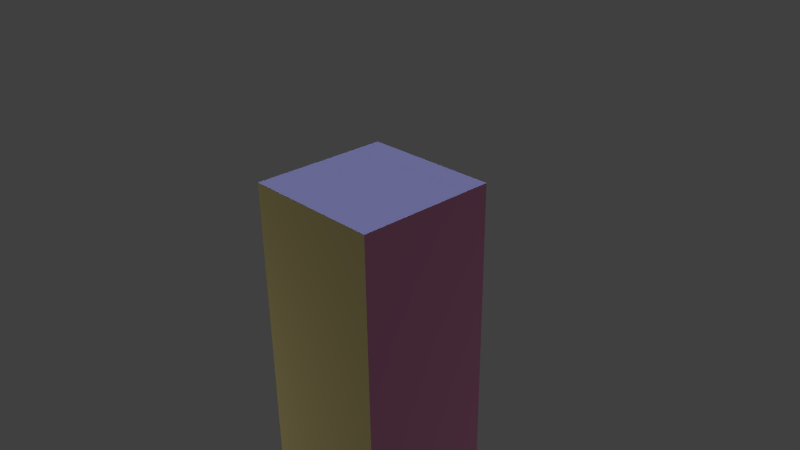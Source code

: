 # Source: tower.blend  (saved by Blender 2.69.0; exported with 4.5.12 LTS)
import bpy
from mathutils import Matrix  # noqa: F401  (used for matrix-valued properties, if any)

bpy.ops.wm.read_factory_settings(use_empty=True)
scene = bpy.context.scene
scene.name = 'Scene'

# ---- collections
col_collection_1 = bpy.data.collections.new('Collection 1'); scene.collection.children.link(col_collection_1)

# ---- materials (node trees are filled in below, after node groups)
mat_sides = bpy.data.materials.new('sides')
mat_sides.alpha_threshold = 0.0
mat_sides.use_transparent_shadow = False
mat_sides.diffuse_color = (0.8, 0.2991, 0.5209, 1.0)
mat_sides.roughness = 0.5
mat_sides.line_color = (0.0, 0.0, 0.0, 1.0)
mat_front = bpy.data.materials.new('front')
mat_front.alpha_threshold = 0.0
mat_front.use_transparent_shadow = False
mat_front.preview_render_type = 'CUBE'
mat_front.diffuse_color = (0.8, 0.6718, 0.2871, 1.0)
mat_front.roughness = 0.5
mat_front.specular_intensity = 0.1972
mat_front.line_color = (0.0, 0.0, 0.0, 1.0)
mat_top = bpy.data.materials.new('top')
mat_top.alpha_threshold = 0.0
mat_top.use_transparent_shadow = False
mat_top.diffuse_color = (0.3646, 0.3716, 0.8, 1.0)
mat_top.roughness = 0.5
mat_top.line_color = (0.0, 0.0, 0.0, 1.0)

# ---- material node trees

# ---- world
world_world = bpy.data.worlds.new('World'); scene.world = world_world
world_world.color = (0.05088, 0.05088, 0.05088)
world_world.use_sun_shadow = False
world_world.sun_shadow_jitter_overblur = 0.0
world_world.cycles.sampling_method = 'MANUAL'
world_world.cycles.sample_map_resolution = 256

# ---- cameras
cam_camera = bpy.data.cameras.new('Camera')
cam_camera.clip_end = 100.0
cam_camera.lens = 35.0
cam_camera.sensor_width = 32.0
cam_camera.sensor_height = 18.0
cam_camera.ortho_scale = 7.314
cam_camera.dof.focus_distance = 0.0
cam_camera.dof.aperture_fstop = 128.0

# ---- lights
light_hemi = bpy.data.lights.new('Hemi', 'SUN')
light_hemi.transmission_factor = 0.0
light_hemi.angle = 0.1993
light_hemi.energy = 1.0
light_hemi.shadow_buffer_clip_start = 0.5
light_hemi.shadow_soft_size = 0.1
light_hemi.shadow_cascade_max_distance = 1000.0
light_hemi.cycles.use_multiple_importance_sampling = False
light_point = bpy.data.lights.new('Point', 'POINT')
light_point.transmission_factor = 0.0
light_point.energy = 100.0
light_point.shadow_buffer_clip_start = 0.5
light_point.shadow_soft_size = 0.1
light_point.shadow_maximum_resolution = 0.006
light_point.use_absolute_resolution = True
light_point.cycles.use_multiple_importance_sampling = False
light_lamp = bpy.data.lights.new('Lamp', 'POINT')
light_lamp.transmission_factor = 0.0
light_lamp.cutoff_distance = 30.0
light_lamp.energy = 100.0
light_lamp.shadow_buffer_clip_start = 1.001
light_lamp.shadow_soft_size = 0.1
light_lamp.shadow_maximum_resolution = 0.006
light_lamp.use_absolute_resolution = True
light_lamp.cycles.use_multiple_importance_sampling = False

# ---- meshes
me_cube = bpy.data.meshes.new('Cube')
me_cube.from_pydata([(1.0, 1.0, -1.0), (1.0, -1.0, -1.0), (-1.0, -1.0, -1.0), (-1.0, 1.0, -1.0), (1.0, 1.0, 1.0), (1.0, -1.0, 1.0), (-1.0, -1.0, 1.0), (-1.0, 1.0, 1.0), (1.0, 1.0, -3.0), (1.0, -1.0, -3.0), (-1.0, -1.0, -3.0), (-1.0, 1.0, -3.0), (1.0, 1.0, -5.0), (1.0, -1.0, -5.0), (-1.0, -1.0, -5.0), (-1.0, 1.0, -5.0), (1.0, 1.0, -7.0), (1.0, -1.0, -7.0), (-1.0, -1.0, -7.0), (-1.0, 1.0, -7.0), (1.0, 1.0, -9.0), (1.0, -1.0, -9.0), (-1.0, -1.0, -9.0), (-1.0, 1.0, -9.0), (1.0, 1.0, -11.0), (1.0, -1.0, -11.0), (-1.0, -1.0, -11.0), (-1.0, 1.0, -11.0)], [], [(2, 3, 11, 10), (4, 7, 6, 5), (0, 4, 5, 1), (1, 5, 6, 2), (2, 6, 7, 3), (4, 0, 3, 7), (10, 11, 15, 14), (1, 2, 10, 9), (3, 0, 8, 11), (0, 1, 9, 8), (14, 15, 19, 18), (9, 10, 14, 13), (11, 8, 12, 15), (8, 9, 13, 12), (18, 19, 23, 22), (13, 14, 18, 17), (15, 12, 16, 19), (12, 13, 17, 16), (22, 23, 27, 26), (17, 18, 22, 21), (19, 16, 20, 23), (16, 17, 21, 20), (21, 22, 26, 25), (23, 20, 24, 27), (20, 21, 25, 24)])
me_cube.polygons.foreach_set('material_index', [0, 2, 0, 1, 0, 0, 0, 1, 0, 0, 0, 1, 0, 0, 0, 1, 0, 0, 0, 1, 0, 0, 1, 0, 0])
_uv = me_cube.uv_layers.new(name='UVMap')
_uv.uv.foreach_set('vector', [8.941e-08, 0.0, 1.0, 0.0, 1.0, -1.0, 8.941e-08, -1.0, 2.384e-07, 1.0, -1.0, 1.0, -1.0, 1.788e-07, -3.576e-07, -2.98e-07, 0.0, 0.0, -2.384e-07, 1.0, -1.0, 1.0, -1.0, 0.0, 0.9971, 0.0002312, 0.9971, 1.0, -0.00283, 1.0, -0.002829, 0.0002312, 8.941e-08, 0.0, 1.788e-07, 1.0, 1.0, 1.0, 1.0, 0.0, 2.384e-07, 0.0, 0.0, -1.0, -1.0, -1.0, -1.0, 0.0, 8.941e-08, 0.0, 1.0, 0.0, 1.0, -1.0, 8.941e-08, -1.0, 0.9971, 0.0002312, -0.002829, 0.0002312, -0.002829, -0.9997, 0.9971, -0.9997, 1.788e-07, 0.0, 1.0, 0.0, 1.0, -1.0, 1.788e-07, -1.0, 0.0, 0.0, -1.0, 0.0, -1.0, -1.0, 0.0, -1.0, 8.941e-08, 0.0, 1.0, 0.0, 1.0, -1.0, 8.941e-08, -1.0, 0.9971, -0.9997, -0.002829, -0.9997, -0.002829, -2.0, 0.9971, -2.0, 1.788e-07, 0.0, 1.0, 0.0, 1.0, -1.0, 1.788e-07, -1.0, 0.0, 0.0, -1.0, 0.0, -1.0, -1.0, 0.0, -1.0, 8.941e-08, 0.0, 1.0, 0.0, 1.0, -1.0, 8.941e-08, -1.0, 0.9971, -2.0, -0.002829, -2.0, -0.002829, -3.0, 0.9971, -3.0, 1.788e-07, 0.0, 1.0, 0.0, 1.0, -1.0, 1.788e-07, -1.0, 0.0, 0.0, -1.0, 0.0, -1.0, -1.0, 0.0, -1.0, 8.941e-08, 0.0, 1.0, 0.0, 1.0, -1.0, 8.941e-08, -1.0, 0.9971, -3.0, -0.002829, -3.0, -0.002829, -4.0, 0.9971, -4.0, 1.788e-07, 0.0, 1.0, 0.0, 1.0, -1.0, 1.788e-07, -1.0, 0.0, 0.0, -1.0, 0.0, -1.0, -1.0, 0.0, -1.0, 0.9971, -4.0, -0.002829, -4.0, -0.002829, -4.999, 0.9971, -4.999, 1.788e-07, 0.0, 1.0, 0.0, 1.0, -1.0, 1.788e-07, -1.0, 0.0, 0.0, -1.0, 0.0, -1.0, -1.0, 0.0, -1.0])
me_cube.materials.append(mat_sides)
me_cube.materials.append(mat_front)
me_cube.materials.append(mat_top)
me_cube.use_remesh_preserve_volume = False
me_cube.use_remesh_preserve_attributes = False
me_cube.use_mirror_vertex_groups = False
me_cube.update()

# ---- objects
ob_hemi = bpy.data.objects.new('Hemi', light_hemi)
ob_point_001 = bpy.data.objects.new('Point.001', light_point)
ob_point = bpy.data.objects.new('Point', light_point)
ob_cube = bpy.data.objects.new('Cube', me_cube)
ob_lamp = bpy.data.objects.new('Lamp', light_lamp)
ob_camera = bpy.data.objects.new('Camera', cam_camera)

# ---- transforms, parenting, visibility, modifiers, constraints
ob_hemi.location = (-0.3083, 0.05045, 4.378)
ob_hemi.lineart.crease_threshold = 0.0
ob_point_001.location = (-4.24, -5.166, -3.082)
ob_point_001.lineart.crease_threshold = 0.0
ob_point.location = (-4.841, 12.79, -2.263)
ob_point.lineart.crease_threshold = 0.0
ob_cube.location = (0.0, 0.0, 0.0)
ob_cube.lock_rotations_4d = False
ob_cube.empty_display_type = 'ARROWS'
ob_cube.lineart.crease_threshold = 0.0
ob_lamp.location = (4.076, 7.888, -5.139)
ob_lamp.rotation_euler = (0.6503, 0.05522, 1.866)
ob_lamp.lock_rotations_4d = False
ob_lamp.empty_display_type = 'ARROWS'
ob_lamp.color = (0.0, 0.0, 0.0, 0.0)
ob_lamp.lineart.crease_threshold = 0.0
ob_camera.location = (7.481, -6.508, 5.344)
ob_camera.rotation_euler = (1.109, 0.01082, 0.8149)
ob_camera.lock_rotations_4d = False
ob_camera.empty_display_type = 'ARROWS'
ob_camera.color = (0.0, 0.0, 0.0, 0.0)
ob_camera.display_type = 'WIRE'
ob_camera.lineart.crease_threshold = 0.0

# ---- collection membership
col_collection_1.objects.link(ob_hemi)
col_collection_1.objects.link(ob_point_001)
col_collection_1.objects.link(ob_point)
col_collection_1.objects.link(ob_cube)
col_collection_1.objects.link(ob_lamp)
col_collection_1.objects.link(ob_camera)

# ---- scene / render settings (as saved in the file)
scene.camera = ob_camera
scene.frame_start = 1; scene.frame_end = 250; scene.frame_set(1)
scene.render.engine = 'BLENDER_EEVEE_NEXT'
scene.render.image_settings.compression = 90
scene.render.resolution_percentage = 50
scene.render.dither_intensity = 0.0
scene.cycles.use_denoising = False
scene.cycles.samples = 10
scene.cycles.sampling_pattern = 'TABULATED_SOBOL'
scene.cycles.light_sampling_threshold = 0.0
scene.cycles.use_adaptive_sampling = False
scene.cycles.use_light_tree = False
scene.cycles.blur_glossy = 0.0
scene.cycles.volume_bounces = 1
scene.cycles.pixel_filter_type = 'GAUSSIAN'
scene.cycles.sample_clamp_indirect = 0.0
scene.view_settings.view_transform = 'Standard'
bpy.context.view_layer.update()
